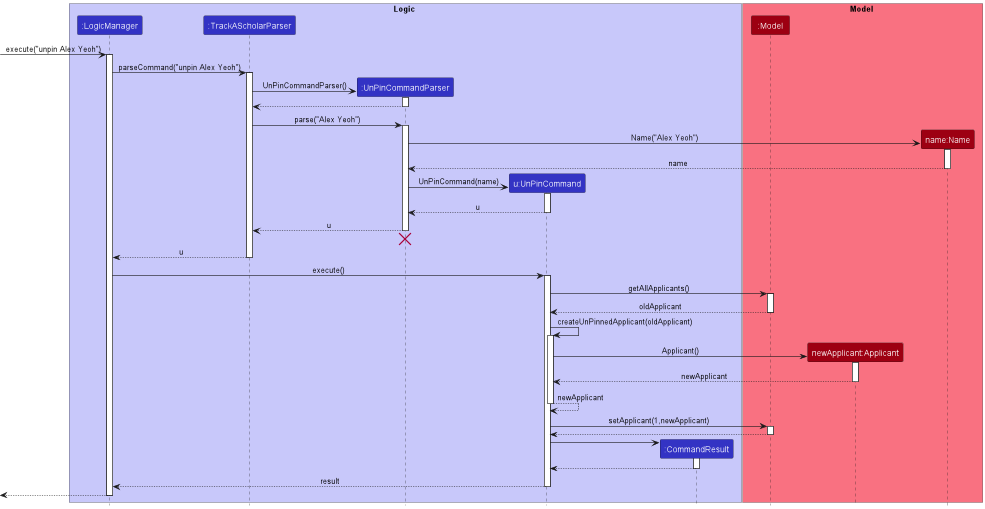

The diagram above was rendered by PlantUML. Its source (embedded in the PNG):
@startuml
!include style.puml

box Logic LOGIC_COLOR_T1
participant ":LogicManager" as LogicManager LOGIC_COLOR
participant ":TrackAScholarParser" as TrackAScholarParser LOGIC_COLOR
participant ":UnPinCommandParser" as UnPinCommandParser LOGIC_COLOR
participant "u:UnPinCommand" as UnPinCommand LOGIC_COLOR
participant ":CommandResult" as CommandResult LOGIC_COLOR
end box

box Model MODEL_COLOR_T1
participant ":Model" as Model MODEL_COLOR
participant "newApplicant:Applicant" as Applicant MODEL_COLOR
participant "name:Name" as Name MODEL_COLOR
end box

[-> LogicManager : execute("unpin Alex Yeoh")
activate LogicManager

LogicManager -> TrackAScholarParser : parseCommand("unpin Alex Yeoh")
activate TrackAScholarParser

create UnPinCommandParser
TrackAScholarParser -> UnPinCommandParser: UnPinCommandParser()
activate UnPinCommandParser

UnPinCommandParser --> TrackAScholarParser
deactivate UnPinCommandParser

TrackAScholarParser -> UnPinCommandParser : parse("Alex Yeoh")
activate UnPinCommandParser

create Name
UnPinCommandParser -> Name : Name("Alex Yeoh")
activate Name

Name --> UnPinCommandParser : name
deactivate Name


create UnPinCommand
UnPinCommandParser -> UnPinCommand : UnPinCommand(name)
activate UnPinCommand

UnPinCommand --> UnPinCommandParser : u
deactivate UnPinCommand

UnPinCommandParser --> TrackAScholarParser : u
deactivate UnPinCommandParser
'Hidden arrow to position the destroy marker below the end of the activation bar.
UnPinCommandParser -[hidden]-> TrackAScholarParser
destroy UnPinCommandParser

TrackAScholarParser --> LogicManager : u
deactivate TrackAScholarParser

LogicManager -> UnPinCommand : execute()
activate UnPinCommand

UnPinCommand -> Model : getAllApplicants()
activate Model

Model --> UnPinCommand : oldApplicant
deactivate Model

UnPinCommand -> UnPinCommand : createUnPinnedApplicant(oldApplicant)
activate UnPinCommand

create Applicant
UnPinCommand -> Applicant : Applicant()
activate Applicant

Applicant --> UnPinCommand : newApplicant
deactivate Applicant

UnPinCommand --> UnPinCommand : newApplicant

deactivate UnPinCommand

UnPinCommand -> Model : setApplicant(1,newApplicant)
activate Model

Model --> UnPinCommand
deactivate Model

create CommandResult
UnPinCommand -> CommandResult
activate CommandResult

CommandResult --> UnPinCommand
deactivate CommandResult

UnPinCommand --> LogicManager : result
deactivate UnPinCommand

[<--LogicManager
deactivate LogicManager
@enduml